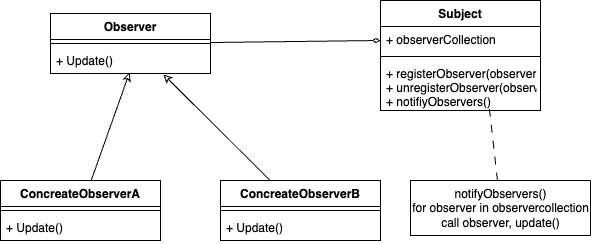

The diagram above was exported from draw.io. Its source (the exported page's mxGraphModel, read from the mxfile embedded in the PNG):
<mxGraphModel dx="677" dy="751" grid="1" gridSize="10" guides="1" tooltips="1" connect="1" arrows="1" fold="1" page="1" pageScale="1" pageWidth="3300" pageHeight="2339" math="0" shadow="0">
  <root>
    <mxCell id="0" />
    <mxCell id="1" parent="0" />
    <mxCell id="22" style="edgeStyle=none;html=1;endArrow=diamondThin;endFill=0;" edge="1" parent="1" source="6" target="11">
      <mxGeometry relative="1" as="geometry" />
    </mxCell>
    <mxCell id="6" value="Observer" style="swimlane;fontStyle=1;align=center;verticalAlign=top;childLayout=stackLayout;horizontal=1;startSize=26;horizontalStack=0;resizeParent=1;resizeParentMax=0;resizeLast=0;collapsible=1;marginBottom=0;" vertex="1" parent="1">
      <mxGeometry x="110" y="123" width="160" height="60" as="geometry" />
    </mxCell>
    <mxCell id="8" value="" style="line;strokeWidth=1;fillColor=none;align=left;verticalAlign=middle;spacingTop=-1;spacingLeft=3;spacingRight=3;rotatable=0;labelPosition=right;points=[];portConstraint=eastwest;strokeColor=inherit;" vertex="1" parent="6">
      <mxGeometry y="26" width="160" height="8" as="geometry" />
    </mxCell>
    <mxCell id="9" value="+ Update()" style="text;strokeColor=none;fillColor=none;align=left;verticalAlign=top;spacingLeft=4;spacingRight=4;overflow=hidden;rotatable=0;points=[[0,0.5],[1,0.5]];portConstraint=eastwest;" vertex="1" parent="6">
      <mxGeometry y="34" width="160" height="26" as="geometry" />
    </mxCell>
    <mxCell id="10" value="Subject" style="swimlane;fontStyle=1;align=center;verticalAlign=top;childLayout=stackLayout;horizontal=1;startSize=26;horizontalStack=0;resizeParent=1;resizeParentMax=0;resizeLast=0;collapsible=1;marginBottom=0;" vertex="1" parent="1">
      <mxGeometry x="440" y="110" width="160" height="110" as="geometry" />
    </mxCell>
    <mxCell id="11" value="+ observerCollection" style="text;strokeColor=none;fillColor=none;align=left;verticalAlign=top;spacingLeft=4;spacingRight=4;overflow=hidden;rotatable=0;points=[[0,0.5],[1,0.5]];portConstraint=eastwest;" vertex="1" parent="10">
      <mxGeometry y="26" width="160" height="26" as="geometry" />
    </mxCell>
    <mxCell id="12" value="" style="line;strokeWidth=1;fillColor=none;align=left;verticalAlign=middle;spacingTop=-1;spacingLeft=3;spacingRight=3;rotatable=0;labelPosition=right;points=[];portConstraint=eastwest;strokeColor=inherit;" vertex="1" parent="10">
      <mxGeometry y="52" width="160" height="8" as="geometry" />
    </mxCell>
    <mxCell id="13" value="+ registerObserver(observer)&#10;+ unregisterObserver(observer)&#10;+ notifiyObservers()" style="text;strokeColor=none;fillColor=none;align=left;verticalAlign=top;spacingLeft=4;spacingRight=4;overflow=hidden;rotatable=0;points=[[0,0.5],[1,0.5]];portConstraint=eastwest;" vertex="1" parent="10">
      <mxGeometry y="60" width="160" height="50" as="geometry" />
    </mxCell>
    <mxCell id="29" style="edgeStyle=none;html=1;entryX=0.494;entryY=0.962;entryDx=0;entryDy=0;entryPerimeter=0;endArrow=classic;endFill=0;" edge="1" parent="1" source="23" target="9">
      <mxGeometry relative="1" as="geometry" />
    </mxCell>
    <mxCell id="23" value="ConcreateObserverA" style="swimlane;fontStyle=1;align=center;verticalAlign=top;childLayout=stackLayout;horizontal=1;startSize=26;horizontalStack=0;resizeParent=1;resizeParentMax=0;resizeLast=0;collapsible=1;marginBottom=0;" vertex="1" parent="1">
      <mxGeometry x="60" y="290" width="160" height="60" as="geometry" />
    </mxCell>
    <mxCell id="24" value="" style="line;strokeWidth=1;fillColor=none;align=left;verticalAlign=middle;spacingTop=-1;spacingLeft=3;spacingRight=3;rotatable=0;labelPosition=right;points=[];portConstraint=eastwest;strokeColor=inherit;" vertex="1" parent="23">
      <mxGeometry y="26" width="160" height="8" as="geometry" />
    </mxCell>
    <mxCell id="25" value="+ Update()" style="text;strokeColor=none;fillColor=none;align=left;verticalAlign=top;spacingLeft=4;spacingRight=4;overflow=hidden;rotatable=0;points=[[0,0.5],[1,0.5]];portConstraint=eastwest;" vertex="1" parent="23">
      <mxGeometry y="34" width="160" height="26" as="geometry" />
    </mxCell>
    <mxCell id="30" style="edgeStyle=none;html=1;entryX=0.706;entryY=1.038;entryDx=0;entryDy=0;entryPerimeter=0;endArrow=classic;endFill=0;" edge="1" parent="1" source="26" target="9">
      <mxGeometry relative="1" as="geometry" />
    </mxCell>
    <mxCell id="26" value="ConcreateObserverB" style="swimlane;fontStyle=1;align=center;verticalAlign=top;childLayout=stackLayout;horizontal=1;startSize=26;horizontalStack=0;resizeParent=1;resizeParentMax=0;resizeLast=0;collapsible=1;marginBottom=0;" vertex="1" parent="1">
      <mxGeometry x="280" y="290" width="160" height="60" as="geometry" />
    </mxCell>
    <mxCell id="27" value="" style="line;strokeWidth=1;fillColor=none;align=left;verticalAlign=middle;spacingTop=-1;spacingLeft=3;spacingRight=3;rotatable=0;labelPosition=right;points=[];portConstraint=eastwest;strokeColor=inherit;" vertex="1" parent="26">
      <mxGeometry y="26" width="160" height="8" as="geometry" />
    </mxCell>
    <mxCell id="28" value="+ Update()" style="text;strokeColor=none;fillColor=none;align=left;verticalAlign=top;spacingLeft=4;spacingRight=4;overflow=hidden;rotatable=0;points=[[0,0.5],[1,0.5]];portConstraint=eastwest;" vertex="1" parent="26">
      <mxGeometry y="34" width="160" height="26" as="geometry" />
    </mxCell>
    <mxCell id="32" style="edgeStyle=none;html=1;endArrow=none;endFill=0;entryX=0.681;entryY=0.97;entryDx=0;entryDy=0;entryPerimeter=0;dashed=1;dashPattern=8 8;" edge="1" parent="1" source="31" target="13">
      <mxGeometry relative="1" as="geometry">
        <mxPoint x="540" y="200" as="targetPoint" />
      </mxGeometry>
    </mxCell>
    <mxCell id="31" value="notifyObservers()&lt;br&gt;for observer in observercollection&lt;br&gt;call observer, update()" style="html=1;" vertex="1" parent="1">
      <mxGeometry x="470" y="290" width="180" height="55" as="geometry" />
    </mxCell>
  </root>
</mxGraphModel>